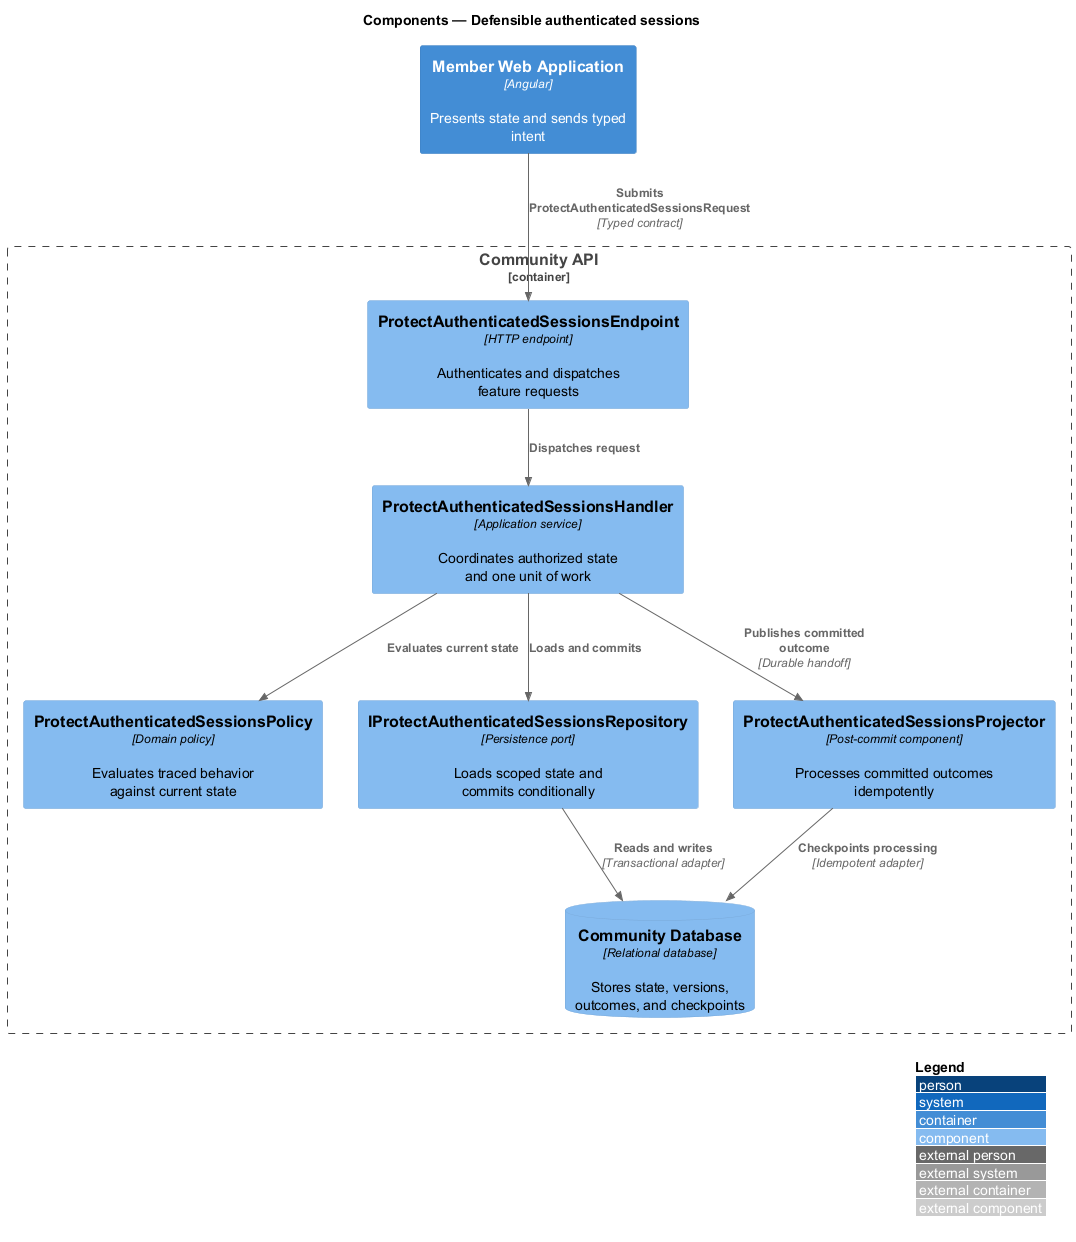

The diagram above was rendered by PlantUML. Its source (embedded in the PNG):
@startuml
!include <C4/C4_Component>
LAYOUT_WITH_LEGEND()
title Components — Defensible authenticated sessions

Container(frontend, "Member Web Application", "Angular", "Presents state and sends typed intent")
Container_Boundary(backend, "Community API") {
  Component(endpoint, "ProtectAuthenticatedSessionsEndpoint", "HTTP endpoint", "Authenticates and dispatches feature requests")
  Component(handler, "ProtectAuthenticatedSessionsHandler", "Application service", "Coordinates authorized state and one unit of work")
  Component(policy, "ProtectAuthenticatedSessionsPolicy", "Domain policy", "Evaluates traced behavior against current state")
  Component(repository, "IProtectAuthenticatedSessionsRepository", "Persistence port", "Loads scoped state and commits conditionally")
  Component(projector, "ProtectAuthenticatedSessionsProjector", "Post-commit component", "Processes committed outcomes idempotently")
  ComponentDb(store, "Community Database", "Relational database", "Stores state, versions, outcomes, and checkpoints")
}

Rel(frontend, endpoint, "Submits ProtectAuthenticatedSessionsRequest", "Typed contract")
Rel(endpoint, handler, "Dispatches request")
Rel(handler, policy, "Evaluates current state")
Rel(handler, repository, "Loads and commits")
Rel(repository, store, "Reads and writes", "Transactional adapter")
Rel(handler, projector, "Publishes committed outcome", "Durable handoff")
Rel(projector, store, "Checkpoints processing", "Idempotent adapter")
@enduml